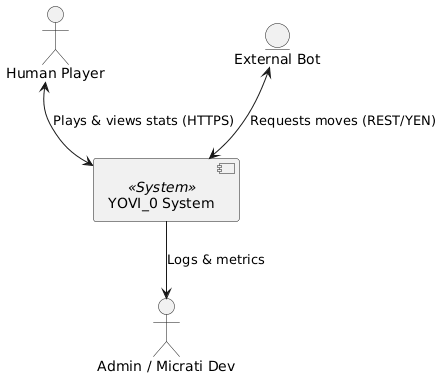

The diagram above was rendered by PlantUML. Its source (embedded in the PNG):
@startuml
skinparam componentStyle uml2
actor "Human Player" as player
component [YOVI_0 System] as yovi <<System>>
entity "External Bot" as bot
actor "Admin / Micrati Dev" as admin

player <--> yovi : "Plays & views stats (HTTPS)"
bot <--> yovi : "Requests moves (REST/YEN)"
yovi --> admin : "Logs & metrics"
@enduml